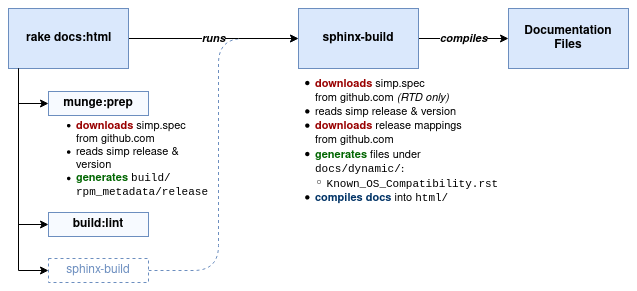

The diagram above was exported from draw.io. Its source (the exported page's mxGraphModel, read from the mxfile embedded in the PNG):
<mxGraphModel dx="1182" dy="770" grid="1" gridSize="10" guides="1" tooltips="1" connect="1" arrows="1" fold="1" page="1" pageScale="1" pageWidth="850" pageHeight="1100" math="0" shadow="0" extFonts="roboto mono^https://fonts.googleapis.com/css?family=roboto+mono">
  <root>
    <mxCell id="kiixeXyS4bSCUILEbRDL-0" />
    <mxCell id="kiixeXyS4bSCUILEbRDL-1" parent="kiixeXyS4bSCUILEbRDL-0" />
    <mxCell id="kiixeXyS4bSCUILEbRDL-15" style="edgeStyle=orthogonalEdgeStyle;orthogonalLoop=1;jettySize=auto;html=1;labelBackgroundColor=#FFFFFF;fontSize=11;dashed=1;rounded=1;arcSize=50;entryX=0;entryY=0.5;entryDx=0;entryDy=0;fillColor=#dae8fc;strokeColor=#6C8EBF;" edge="1" parent="kiixeXyS4bSCUILEbRDL-1" source="kiixeXyS4bSCUILEbRDL-16" target="kiixeXyS4bSCUILEbRDL-6">
      <mxGeometry relative="1" as="geometry">
        <mxPoint x="245" y="79" as="targetPoint" />
        <Array as="points">
          <mxPoint x="250" y="302" />
          <mxPoint x="250" y="70" />
        </Array>
      </mxGeometry>
    </mxCell>
    <mxCell id="kiixeXyS4bSCUILEbRDL-13" value="&lt;div style=&quot;font-size: 11px&quot; align=&quot;left&quot;&gt;&lt;ul style=&quot;font-size: 11px&quot;&gt;&lt;li style=&quot;font-size: 11px&quot;&gt;&lt;font color=&quot;#990000&quot;&gt;&lt;b&gt;downloads&lt;/b&gt;&lt;/font&gt; simp.spec&lt;br&gt;from github.com&lt;/li&gt;&lt;li style=&quot;font-size: 11px&quot;&gt;reads simp release &amp;amp; &lt;br&gt;version&lt;/li&gt;&lt;li style=&quot;font-size: 11px&quot;&gt;&lt;font color=&quot;#006600&quot;&gt;&lt;b&gt;generates&lt;/b&gt;&lt;/font&gt; &lt;font face=&quot;Courier New&quot;&gt;build/&lt;br style=&quot;font-size: 11px&quot;&gt;rpm_metadata/release&lt;/font&gt;&lt;/li&gt;&lt;/ul&gt;&lt;/div&gt;" style="text;html=1;align=left;verticalAlign=top;resizable=0;points=[];autosize=1;fontSize=11;" vertex="1" parent="kiixeXyS4bSCUILEbRDL-1">
      <mxGeometry x="66" y="133" width="190" height="110" as="geometry" />
    </mxCell>
    <mxCell id="kiixeXyS4bSCUILEbRDL-2" value="runs" style="edgeStyle=orthogonalEdgeStyle;rounded=0;orthogonalLoop=1;jettySize=auto;html=1;labelBackgroundColor=#ffffff;fontStyle=3;spacing=0;labelBorderColor=none;" edge="1" parent="kiixeXyS4bSCUILEbRDL-1" source="kiixeXyS4bSCUILEbRDL-4" target="kiixeXyS4bSCUILEbRDL-6">
      <mxGeometry relative="1" as="geometry">
        <Array as="points">
          <mxPoint x="270" y="70" />
          <mxPoint x="270" y="70" />
        </Array>
      </mxGeometry>
    </mxCell>
    <mxCell id="kiixeXyS4bSCUILEbRDL-3" style="edgeStyle=orthogonalEdgeStyle;rounded=0;orthogonalLoop=1;jettySize=auto;html=1;entryX=0;entryY=0.5;entryDx=0;entryDy=0;labelBackgroundColor=#FFFFFF;" edge="1" parent="kiixeXyS4bSCUILEbRDL-1" source="kiixeXyS4bSCUILEbRDL-4" target="kiixeXyS4bSCUILEbRDL-8">
      <mxGeometry relative="1" as="geometry">
        <Array as="points">
          <mxPoint x="50" y="135" />
        </Array>
      </mxGeometry>
    </mxCell>
    <mxCell id="kiixeXyS4bSCUILEbRDL-4" value="rake docs:html" style="whiteSpace=wrap;html=1;strokeWidth=1;align=left;spacingLeft=16;fontStyle=1;fillColor=#dae8fc;strokeColor=#6c8ebf;" vertex="1" parent="kiixeXyS4bSCUILEbRDL-1">
      <mxGeometry x="40" y="40" width="120" height="60" as="geometry" />
    </mxCell>
    <mxCell id="kiixeXyS4bSCUILEbRDL-5" value="compiles" style="edgeStyle=orthogonalEdgeStyle;rounded=0;orthogonalLoop=1;jettySize=auto;html=1;labelBackgroundColor=#FFFFFF;fontStyle=3" edge="1" parent="kiixeXyS4bSCUILEbRDL-1" source="kiixeXyS4bSCUILEbRDL-6" target="kiixeXyS4bSCUILEbRDL-7">
      <mxGeometry relative="1" as="geometry" />
    </mxCell>
    <mxCell id="kiixeXyS4bSCUILEbRDL-6" value="sphinx-build" style="whiteSpace=wrap;html=1;strokeWidth=1;fontStyle=1;fillColor=#dae8fc;strokeColor=#6c8ebf;" vertex="1" parent="kiixeXyS4bSCUILEbRDL-1">
      <mxGeometry x="330" y="40" width="120" height="60" as="geometry" />
    </mxCell>
    <mxCell id="kiixeXyS4bSCUILEbRDL-7" value="&lt;div&gt;Documentation&lt;br&gt;Files&lt;/div&gt;" style="whiteSpace=wrap;html=1;strokeWidth=1;fontStyle=1;fillColor=#dae8fc;strokeColor=#6c8ebf;" vertex="1" parent="kiixeXyS4bSCUILEbRDL-1">
      <mxGeometry x="540" y="40" width="120" height="60" as="geometry" />
    </mxCell>
    <mxCell id="kiixeXyS4bSCUILEbRDL-8" value="munge:prep" style="whiteSpace=wrap;html=1;strokeWidth=1;fontStyle=1;strokeColor=#6c8ebf;fillColor=#F7FAFF;" vertex="1" parent="kiixeXyS4bSCUILEbRDL-1">
      <mxGeometry x="80" y="123" width="100" height="24" as="geometry" />
    </mxCell>
    <mxCell id="kiixeXyS4bSCUILEbRDL-9" style="edgeStyle=orthogonalEdgeStyle;rounded=0;orthogonalLoop=1;jettySize=auto;html=1;exitX=0.5;exitY=1;exitDx=0;exitDy=0;labelBackgroundColor=#FFFFFF;" edge="1" parent="kiixeXyS4bSCUILEbRDL-1">
      <mxGeometry relative="1" as="geometry">
        <mxPoint x="130" y="180" as="sourcePoint" />
        <mxPoint x="130" y="180" as="targetPoint" />
      </mxGeometry>
    </mxCell>
    <mxCell id="kiixeXyS4bSCUILEbRDL-10" style="edgeStyle=orthogonalEdgeStyle;rounded=0;orthogonalLoop=1;jettySize=auto;html=1;entryX=0;entryY=0.5;entryDx=0;entryDy=0;labelBackgroundColor=#FFFFFF;" edge="1" parent="kiixeXyS4bSCUILEbRDL-1" source="kiixeXyS4bSCUILEbRDL-4" target="kiixeXyS4bSCUILEbRDL-11">
      <mxGeometry relative="1" as="geometry">
        <mxPoint x="52.960000000000036" y="130" as="sourcePoint" />
        <Array as="points">
          <mxPoint x="50" y="256" />
        </Array>
      </mxGeometry>
    </mxCell>
    <mxCell id="kiixeXyS4bSCUILEbRDL-11" value="build:lint" style="whiteSpace=wrap;html=1;strokeWidth=1;fontStyle=1;strokeColor=#6c8ebf;fillColor=#F7FAFF;" vertex="1" parent="kiixeXyS4bSCUILEbRDL-1">
      <mxGeometry x="80" y="244" width="100" height="24" as="geometry" />
    </mxCell>
    <mxCell id="kiixeXyS4bSCUILEbRDL-12" style="edgeStyle=orthogonalEdgeStyle;rounded=0;orthogonalLoop=1;jettySize=auto;html=1;exitX=0.5;exitY=1;exitDx=0;exitDy=0;labelBackgroundColor=#FFFFFF;" edge="1" parent="kiixeXyS4bSCUILEbRDL-1" source="kiixeXyS4bSCUILEbRDL-11" target="kiixeXyS4bSCUILEbRDL-11">
      <mxGeometry relative="1" as="geometry" />
    </mxCell>
    <mxCell id="kiixeXyS4bSCUILEbRDL-14" style="edgeStyle=orthogonalEdgeStyle;rounded=0;orthogonalLoop=1;jettySize=auto;html=1;labelBackgroundColor=#FFFFFF;" edge="1" parent="kiixeXyS4bSCUILEbRDL-1" source="kiixeXyS4bSCUILEbRDL-4" target="kiixeXyS4bSCUILEbRDL-16">
      <mxGeometry relative="1" as="geometry">
        <mxPoint x="50" y="140" as="sourcePoint" />
        <mxPoint x="80" y="262" as="targetPoint" />
        <Array as="points">
          <mxPoint x="50" y="302" />
        </Array>
      </mxGeometry>
    </mxCell>
    <mxCell id="kiixeXyS4bSCUILEbRDL-16" value="sphinx-build" style="whiteSpace=wrap;html=1;strokeWidth=1;dashed=1;fontStyle=0;strokeColor=#6C8EBF;fontColor=#6C8EBF;" vertex="1" parent="kiixeXyS4bSCUILEbRDL-1">
      <mxGeometry x="80" y="290" width="100" height="24" as="geometry" />
    </mxCell>
    <mxCell id="kiixeXyS4bSCUILEbRDL-17" value="&lt;div style=&quot;font-size: 11px&quot; align=&quot;left&quot;&gt;&lt;ul style=&quot;font-size: 11px&quot;&gt;&lt;li style=&quot;font-size: 11px&quot;&gt;&lt;font face=&quot;Helvetica&quot;&gt;&lt;font color=&quot;#990000&quot;&gt;&lt;b&gt;downloads&lt;/b&gt;&lt;/font&gt; simp.spec &lt;br&gt;from github.com &lt;i&gt;(RTD only)&lt;/i&gt;&lt;br&gt;&lt;/font&gt;&lt;/li&gt;&lt;li style=&quot;font-size: 11px&quot;&gt;&lt;font face=&quot;Helvetica&quot;&gt; reads simp release &amp;amp; version&lt;br&gt;&lt;/font&gt;&lt;/li&gt;&lt;li style=&quot;font-size: 11px&quot;&gt;&lt;font face=&quot;Helvetica&quot;&gt;&lt;font color=&quot;#990000&quot;&gt;&lt;b&gt;downloads&lt;/b&gt;&lt;/font&gt; release mappings&lt;br&gt; from github.com&lt;br&gt;&lt;/font&gt;&lt;/li&gt;&lt;li style=&quot;font-size: 11px&quot;&gt;&lt;font face=&quot;Helvetica&quot;&gt;&lt;b&gt;&lt;font color=&quot;#006600&quot;&gt;generates&lt;/font&gt; &lt;/b&gt;files under&lt;br&gt; &lt;/font&gt;&lt;font face=&quot;Courier New&quot;&gt;docs/dynamic/&lt;/font&gt;:&lt;br&gt;&lt;span style=&quot;font-size: 125% ; line-height: 1em&quot;&gt;◦&lt;/span&gt; &lt;font face=&quot;Courier New&quot;&gt;Known_OS_Compatibility.rst&lt;/font&gt;&lt;/li&gt;&lt;li style=&quot;font-size: 11px&quot;&gt;&lt;font face=&quot;Courier New&quot;&gt;&lt;font face=&quot;Helvetica&quot;&gt;&lt;font color=&quot;#003366&quot;&gt;&lt;b&gt;compiles docs&lt;/b&gt;&lt;/font&gt; into &lt;/font&gt;&lt;font face=&quot;Courier New&quot;&gt;html/&lt;/font&gt;&lt;/font&gt;&lt;/li&gt;&lt;/ul&gt;&lt;/div&gt;" style="text;html=1;align=left;verticalAlign=top;resizable=0;points=[];autosize=1;fontSize=11;fontFamily=roboto mono;FType=g;" vertex="1" parent="kiixeXyS4bSCUILEbRDL-1">
      <mxGeometry x="305" y="90" width="240" height="150" as="geometry" />
    </mxCell>
  </root>
</mxGraphModel>